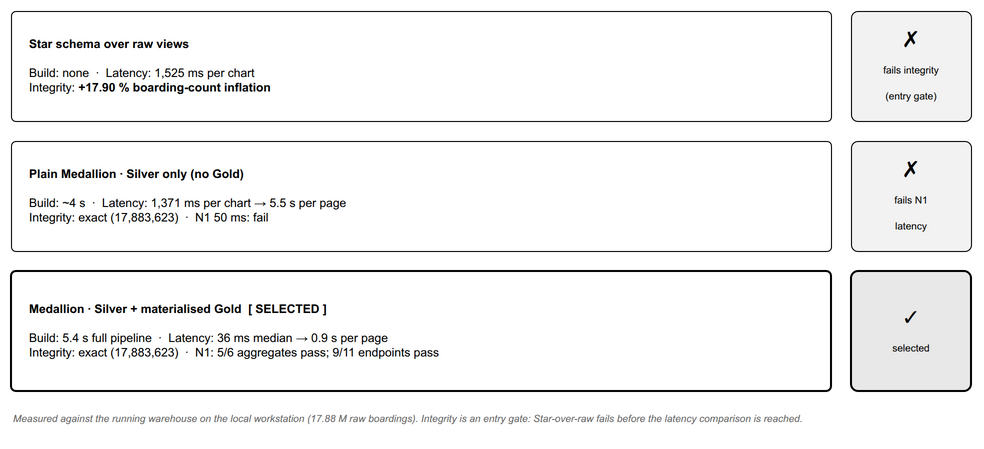

The diagram above was exported from draw.io. Its source (the exported page's mxGraphModel, read from the mxfile embedded in the PNG):
<mxGraphModel dx="1100" dy="600" grid="0" gridSize="10" guides="1" tooltips="1" connect="1" arrows="1" fold="1" page="1" pageScale="1" pageWidth="1040" pageHeight="500" math="0" shadow="0">
  <root>
    <mxCell id="0" />
    <mxCell id="1" parent="0" />
    <mxCell id="aMain" value="&lt;b&gt;Star schema over raw views&lt;/b&gt;&lt;br/&gt;&lt;br/&gt;Build: none&amp;nbsp;&amp;nbsp;·&amp;nbsp;&amp;nbsp;Latency: 1,525 ms per chart&lt;br/&gt;Integrity: &lt;b&gt;+17.90 % boarding-count inflation&lt;/b&gt;" style="rounded=1;arcSize=4;whiteSpace=wrap;html=1;fillColor=#FFFFFF;strokeColor=#000000;strokeWidth=1;fontSize=12;align=left;verticalAlign=middle;fontFamily=Helvetica;spacingLeft=16;" parent="1" vertex="1">
      <mxGeometry x="40" y="60" width="820" height="110" as="geometry" />
    </mxCell>
    <mxCell id="aVerdict" value="✗&lt;br/&gt;&lt;font style=&quot;font-size:10px&quot;&gt;fails integrity&lt;br/&gt;(entry gate)&lt;/font&gt;" style="rounded=1;arcSize=6;whiteSpace=wrap;html=1;fillColor=#F2F2F2;strokeColor=#000000;strokeWidth=1;fontSize=22;align=center;verticalAlign=middle;fontFamily=Helvetica;" parent="1" vertex="1">
      <mxGeometry x="880" y="60" width="120" height="110" as="geometry" />
    </mxCell>
    <mxCell id="bMain" value="&lt;b&gt;Plain Medallion · Silver only (no Gold)&lt;/b&gt;&lt;br/&gt;&lt;br/&gt;Build: ~4 s&amp;nbsp;&amp;nbsp;·&amp;nbsp;&amp;nbsp;Latency: 1,371 ms per chart → 5.5 s per page&lt;br/&gt;Integrity: exact (17,883,623)&amp;nbsp;&amp;nbsp;·&amp;nbsp;&amp;nbsp;N1 50 ms: fail" style="rounded=1;arcSize=4;whiteSpace=wrap;html=1;fillColor=#FFFFFF;strokeColor=#000000;strokeWidth=1;fontSize=12;align=left;verticalAlign=middle;fontFamily=Helvetica;spacingLeft=16;" parent="1" vertex="1">
      <mxGeometry x="40" y="190" width="820" height="110" as="geometry" />
    </mxCell>
    <mxCell id="bVerdict" value="✗&lt;br/&gt;&lt;font style=&quot;font-size:10px&quot;&gt;fails N1&lt;br/&gt;latency&lt;/font&gt;" style="rounded=1;arcSize=6;whiteSpace=wrap;html=1;fillColor=#F2F2F2;strokeColor=#000000;strokeWidth=1;fontSize=22;align=center;verticalAlign=middle;fontFamily=Helvetica;" parent="1" vertex="1">
      <mxGeometry x="880" y="190" width="120" height="110" as="geometry" />
    </mxCell>
    <mxCell id="cMain" value="&lt;b&gt;Medallion · Silver + materialised Gold&amp;nbsp;&amp;nbsp;[ SELECTED ]&lt;/b&gt;&lt;br/&gt;&lt;br/&gt;Build: 5.4 s full pipeline&amp;nbsp;&amp;nbsp;·&amp;nbsp;&amp;nbsp;Latency: 36 ms median → 0.9 s per page&lt;br/&gt;Integrity: exact (17,883,623)&amp;nbsp;&amp;nbsp;·&amp;nbsp;&amp;nbsp;N1: 5/6 aggregates pass; 9/11 endpoints pass" style="rounded=1;arcSize=4;whiteSpace=wrap;html=1;fillColor=#FFFFFF;strokeColor=#000000;strokeWidth=2;fontSize=12;align=left;verticalAlign=middle;fontFamily=Helvetica;spacingLeft=16;" parent="1" vertex="1">
      <mxGeometry x="40" y="320" width="820" height="120" as="geometry" />
    </mxCell>
    <mxCell id="cVerdict" value="✓&lt;br/&gt;&lt;font style=&quot;font-size:10px&quot;&gt;selected&lt;/font&gt;" style="rounded=1;arcSize=6;whiteSpace=wrap;html=1;fillColor=#E8E8E8;strokeColor=#000000;strokeWidth=2;fontSize=22;align=center;verticalAlign=middle;fontFamily=Helvetica;" parent="1" vertex="1">
      <mxGeometry x="880" y="320" width="120" height="120" as="geometry" />
    </mxCell>
    <mxCell id="note" value="&lt;i&gt;Measured against the running warehouse on the local workstation (17.88 M raw boardings). Integrity is an entry gate: Star-over-raw fails before the latency comparison is reached.&lt;/i&gt;" style="text;html=1;align=left;fontSize=10;fontStyle=2;fontColor=#666666;fontFamily=Helvetica;" parent="1" vertex="1">
      <mxGeometry x="40" y="455" width="960" height="30" as="geometry" />
    </mxCell>
  </root>
</mxGraphModel>